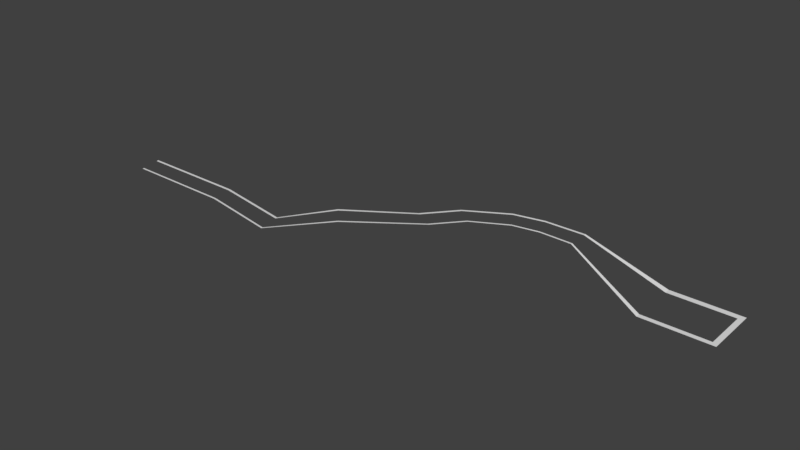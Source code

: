 # Source: Plat06off.blend  (saved by Blender 2.78.0; exported with 4.5.12 LTS)
import bpy
from mathutils import Matrix  # noqa: F401  (used for matrix-valued properties, if any)

bpy.ops.wm.read_factory_settings(use_empty=True)
scene = bpy.context.scene
scene.name = 'Scene'

# ---- collections
col_collection_1 = bpy.data.collections.new('Collection 1'); scene.collection.children.link(col_collection_1)

# ---- world
world_world = bpy.data.worlds.new('World'); scene.world = world_world
world_world.color = (0.05088, 0.05088, 0.05088)
world_world.use_sun_shadow = False
world_world.sun_shadow_jitter_overblur = 0.0
world_world.cycles.sampling_method = 'MANUAL'

# ---- meshes
me_plane_001 = bpy.data.meshes.new('Plane.001')
me_plane_001.from_pydata([(-1.0, -2.484, 0.0), (5.97, -2.484, 0.0), (-1.0, 2.359, 0.0), (5.97, 2.359, 0.0), (-1.0, 2.989, 0.0), (5.97, 2.989, 0.0), (5.97, -2.989, 0.0), (-1.0, -2.989, 0.0), (-10.1, 0.7594, 2.626), (-10.1, 2.848, 2.626), (-10.1, 3.12, 2.626), (-10.1, 0.5416, 2.626), (-13.75, 0.8186, 2.626), (-14.43, 2.791, 2.626), (-14.52, 3.047, 2.626), (-13.67, 0.613, 2.626), (-15.82, -0.9606, 3.38), (-16.92, 0.8189, 3.38), (-17.06, 1.05, 3.38), (-15.71, -1.146, 3.38), (-19.19, -3.55, 3.719), (-20.8, -2.218, 3.719), (-21.01, -2.045, 3.719), (-19.03, -3.689, 3.719), (-21.07, -7.128, 4.183), (-22.88, -6.085, 4.183), (-23.11, -5.949, 4.183), (-20.88, -7.237, 4.183), (-25.51, -14.68, 5.993), (-26.9, -13.12, 5.993), (-27.08, -12.92, 5.993), (-25.36, -14.84, 5.993), (6.526, -2.484, 0.0), (6.526, 2.359, 0.0), (6.526, 2.989, 0.0), (6.526, -2.989, 0.0), (-32.62, -17.38, 4.052), (-33.01, -15.32, 4.052), (-33.06, -15.06, 4.052), (-32.58, -17.59, 4.052), (-42.02, -14.88, 3.258), (-42.41, -12.83, 3.258), (-42.46, -12.56, 3.258), (-41.98, -15.1, 3.258), (-54.87, -13.69, 2.444), (-55.26, -11.64, 2.444), (-55.31, -11.37, 2.444), (-54.83, -13.9, 2.444)], [], [(2, 3, 5, 4), (1, 0, 7, 6), (7, 0, 8, 11), (2, 4, 10, 9), (11, 8, 12, 15), (9, 10, 14, 13), (15, 12, 16, 19), (13, 14, 18, 17), (19, 16, 20, 23), (17, 18, 22, 21), (23, 20, 24, 27), (21, 22, 26, 25), (27, 24, 28, 31), (25, 26, 30, 29), (1, 6, 35, 32), (5, 3, 33, 34), (3, 1, 32, 33), (31, 28, 36, 39), (29, 30, 38, 37), (39, 36, 40, 43), (37, 38, 42, 41), (43, 40, 44, 47), (41, 42, 46, 45)])
_uv = me_plane_001.uv_layers.new(name='UVMap')
_uv.uv.foreach_set('vector', [0.6653, 0.2153, 0.6779, 0.2176, 0.6776, 0.2193, 0.665, 0.217, 0.6776, 0.2289, 0.665, 0.2267, 0.6652, 0.2253, 0.6779, 0.2275, 0.6652, 0.2253, 0.665, 0.2267, 0.665, 0.2267, 0.6652, 0.2253, 0.6653, 0.2153, 0.665, 0.217, 0.665, 0.217, 0.6653, 0.2153, 0.6652, 0.2253, 0.665, 0.2267, 0.665, 0.2267, 0.6652, 0.2253, 0.6653, 0.2153, 0.665, 0.217, 0.665, 0.217, 0.6653, 0.2153, 0.6652, 0.2253, 0.665, 0.2267, 0.665, 0.2267, 0.6652, 0.2253, 0.6653, 0.2153, 0.665, 0.217, 0.665, 0.217, 0.6653, 0.2153, 0.6652, 0.2253, 0.665, 0.2267, 0.665, 0.2267, 0.6652, 0.2253, 0.6653, 0.2153, 0.665, 0.217, 0.665, 0.217, 0.6653, 0.2153, 0.6652, 0.2253, 0.665, 0.2267, 0.665, 0.2267, 0.6652, 0.2253, 0.6653, 0.2153, 0.665, 0.217, 0.665, 0.217, 0.6653, 0.2153, 0.6652, 0.2253, 0.665, 0.2267, 0.665, 0.2267, 0.6652, 0.2253, 0.6653, 0.2153, 0.665, 0.217, 0.665, 0.217, 0.6653, 0.2153, 0.6776, 0.2289, 0.6779, 0.2275, 0.6779, 0.2275, 0.6776, 0.2289, 0.6776, 0.2193, 0.6779, 0.2176, 0.6779, 0.2176, 0.6776, 0.2193, 0.6988, 0.1581, 0.7038, 0.1297, 0.7038, 0.1297, 0.6988, 0.1581, 0.6652, 0.2253, 0.665, 0.2267, 0.665, 0.2267, 0.6652, 0.2253, 0.6653, 0.2153, 0.665, 0.217, 0.665, 0.217, 0.6653, 0.2153, 0.6652, 0.2253, 0.665, 0.2267, 0.665, 0.2267, 0.6652, 0.2253, 0.6653, 0.2153, 0.665, 0.217, 0.665, 0.217, 0.6653, 0.2153, 0.6652, 0.2253, 0.665, 0.2267, 0.665, 0.2267, 0.6652, 0.2253, 0.6653, 0.2153, 0.665, 0.217, 0.665, 0.217, 0.6653, 0.2153])
me_plane_001.use_remesh_preserve_volume = False
me_plane_001.use_remesh_preserve_attributes = False
me_plane_001.use_mirror_vertex_groups = False
me_plane_001.update()

# ---- objects
ob_plane_001 = bpy.data.objects.new('Plane.001', me_plane_001)

# ---- transforms, parenting, visibility, modifiers, constraints
ob_plane_001.location = (-0.4352, -0.05565, -0.05472)
ob_plane_001.lineart.crease_threshold = 0.0

# ---- collection membership
col_collection_1.objects.link(ob_plane_001)

# ---- scene / render settings (as saved in the file)
scene.frame_start = 1; scene.frame_end = 250; scene.frame_set(0)
scene.render.engine = 'BLENDER_EEVEE_NEXT'
scene.render.resolution_percentage = 50
scene.render.dither_intensity = 0.0
scene.cycles.use_denoising = False
scene.cycles.samples = 128
scene.cycles.sampling_pattern = 'TABULATED_SOBOL'
scene.cycles.light_sampling_threshold = 0.0
scene.cycles.use_adaptive_sampling = False
scene.cycles.use_light_tree = False
scene.cycles.blur_glossy = 0.0
scene.cycles.sample_clamp_indirect = 0.0
scene.view_settings.view_transform = 'Standard'
bpy.context.view_layer.update()

# ---- added for rendering (the .blend has no active camera and no usable light): camera, sun
cam_auto = bpy.data.cameras.new('AutoCamera')
cam_auto.lens = 50.0
cam_auto.sensor_width = 36.0
cam_auto.clip_end = 1063.33
ob_auto_camera = bpy.data.objects.new('AutoCamera', cam_auto)
scene.collection.objects.link(ob_auto_camera)
ob_auto_camera.location = (35.7618, -79.9971, 51.4129)
ob_auto_camera.rotation_euler = (1.09748, -7.21219e-08, 0.694738)
scene.camera = ob_auto_camera
light_auto_sun = bpy.data.lights.new('AutoSun', 'SUN')
light_auto_sun.energy = 3.0
light_auto_sun.angle = 0.0523599
ob_auto_sun = bpy.data.objects.new('AutoSun', light_auto_sun)
scene.collection.objects.link(ob_auto_sun)
ob_auto_sun.rotation_euler = (0.872665, 0.174533, 0.523599)
bpy.context.view_layer.update()
